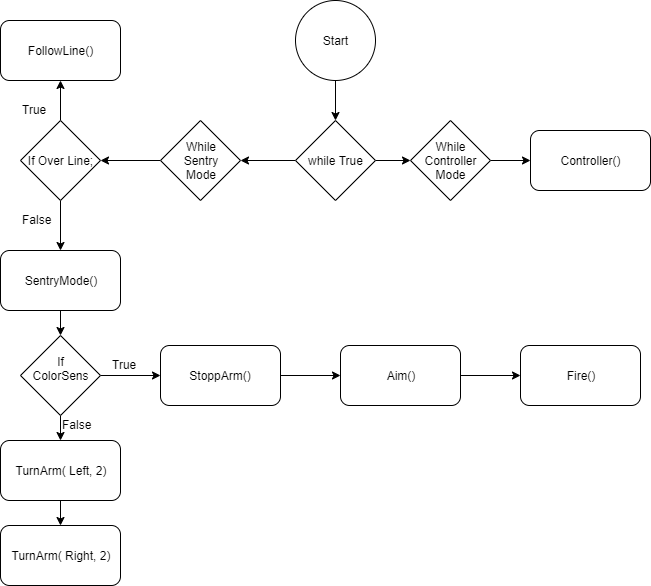

The diagram above was exported from draw.io. Its source (the exported page's mxGraphModel, read from the mxfile embedded in the PNG):
<mxGraphModel dx="1024" dy="566" grid="1" gridSize="10" guides="1" tooltips="1" connect="1" arrows="1" fold="1" page="1" pageScale="1" pageWidth="850" pageHeight="1100" math="0" shadow="0">
  <root>
    <mxCell id="0" />
    <mxCell id="1" parent="0" />
    <mxCell id="cF5P-1ezZfvKzRNAj4Ri-17" style="edgeStyle=orthogonalEdgeStyle;rounded=0;orthogonalLoop=1;jettySize=auto;html=1;exitX=0.5;exitY=1;exitDx=0;exitDy=0;entryX=0.5;entryY=0;entryDx=0;entryDy=0;" edge="1" parent="1" source="cF5P-1ezZfvKzRNAj4Ri-1" target="cF5P-1ezZfvKzRNAj4Ri-2">
      <mxGeometry relative="1" as="geometry" />
    </mxCell>
    <mxCell id="cF5P-1ezZfvKzRNAj4Ri-1" value="Start" style="ellipse;whiteSpace=wrap;html=1;aspect=fixed;" vertex="1" parent="1">
      <mxGeometry x="345" y="30" width="80" height="80" as="geometry" />
    </mxCell>
    <mxCell id="cF5P-1ezZfvKzRNAj4Ri-18" style="edgeStyle=orthogonalEdgeStyle;rounded=0;orthogonalLoop=1;jettySize=auto;html=1;exitX=1;exitY=0.5;exitDx=0;exitDy=0;entryX=0;entryY=0.5;entryDx=0;entryDy=0;" edge="1" parent="1" source="cF5P-1ezZfvKzRNAj4Ri-2" target="cF5P-1ezZfvKzRNAj4Ri-4">
      <mxGeometry relative="1" as="geometry" />
    </mxCell>
    <mxCell id="cF5P-1ezZfvKzRNAj4Ri-20" style="edgeStyle=orthogonalEdgeStyle;rounded=0;orthogonalLoop=1;jettySize=auto;html=1;exitX=0;exitY=0.5;exitDx=0;exitDy=0;entryX=1;entryY=0.5;entryDx=0;entryDy=0;" edge="1" parent="1" source="cF5P-1ezZfvKzRNAj4Ri-2" target="cF5P-1ezZfvKzRNAj4Ri-5">
      <mxGeometry relative="1" as="geometry" />
    </mxCell>
    <mxCell id="cF5P-1ezZfvKzRNAj4Ri-2" value="while True" style="rhombus;whiteSpace=wrap;html=1;" vertex="1" parent="1">
      <mxGeometry x="345" y="150" width="80" height="80" as="geometry" />
    </mxCell>
    <mxCell id="cF5P-1ezZfvKzRNAj4Ri-3" value="Controller()" style="rounded=1;whiteSpace=wrap;html=1;" vertex="1" parent="1">
      <mxGeometry x="580" y="160" width="120" height="60" as="geometry" />
    </mxCell>
    <mxCell id="cF5P-1ezZfvKzRNAj4Ri-19" style="edgeStyle=orthogonalEdgeStyle;rounded=0;orthogonalLoop=1;jettySize=auto;html=1;exitX=1;exitY=0.5;exitDx=0;exitDy=0;entryX=0;entryY=0.5;entryDx=0;entryDy=0;" edge="1" parent="1" source="cF5P-1ezZfvKzRNAj4Ri-4" target="cF5P-1ezZfvKzRNAj4Ri-3">
      <mxGeometry relative="1" as="geometry" />
    </mxCell>
    <mxCell id="cF5P-1ezZfvKzRNAj4Ri-4" value="While&lt;br&gt;Controller&lt;br&gt;Mode" style="rhombus;whiteSpace=wrap;html=1;" vertex="1" parent="1">
      <mxGeometry x="460" y="150" width="80" height="80" as="geometry" />
    </mxCell>
    <mxCell id="cF5P-1ezZfvKzRNAj4Ri-21" style="edgeStyle=orthogonalEdgeStyle;rounded=0;orthogonalLoop=1;jettySize=auto;html=1;exitX=0;exitY=0.5;exitDx=0;exitDy=0;" edge="1" parent="1" source="cF5P-1ezZfvKzRNAj4Ri-5" target="cF5P-1ezZfvKzRNAj4Ri-7">
      <mxGeometry relative="1" as="geometry" />
    </mxCell>
    <mxCell id="cF5P-1ezZfvKzRNAj4Ri-5" value="While&lt;br&gt;Sentry&lt;br&gt;Mode" style="rhombus;whiteSpace=wrap;html=1;" vertex="1" parent="1">
      <mxGeometry x="210" y="150" width="80" height="80" as="geometry" />
    </mxCell>
    <mxCell id="cF5P-1ezZfvKzRNAj4Ri-6" value="FollowLine()" style="rounded=1;whiteSpace=wrap;html=1;" vertex="1" parent="1">
      <mxGeometry x="50" y="50" width="120" height="60" as="geometry" />
    </mxCell>
    <mxCell id="cF5P-1ezZfvKzRNAj4Ri-22" style="edgeStyle=orthogonalEdgeStyle;rounded=0;orthogonalLoop=1;jettySize=auto;html=1;exitX=0.5;exitY=0;exitDx=0;exitDy=0;entryX=0.5;entryY=1;entryDx=0;entryDy=0;" edge="1" parent="1" source="cF5P-1ezZfvKzRNAj4Ri-7" target="cF5P-1ezZfvKzRNAj4Ri-6">
      <mxGeometry relative="1" as="geometry" />
    </mxCell>
    <mxCell id="cF5P-1ezZfvKzRNAj4Ri-23" style="edgeStyle=orthogonalEdgeStyle;rounded=0;orthogonalLoop=1;jettySize=auto;html=1;exitX=0.5;exitY=1;exitDx=0;exitDy=0;entryX=0.5;entryY=0;entryDx=0;entryDy=0;" edge="1" parent="1" source="cF5P-1ezZfvKzRNAj4Ri-7" target="cF5P-1ezZfvKzRNAj4Ri-8">
      <mxGeometry relative="1" as="geometry" />
    </mxCell>
    <mxCell id="cF5P-1ezZfvKzRNAj4Ri-7" value="If Over Line;" style="rhombus;whiteSpace=wrap;html=1;" vertex="1" parent="1">
      <mxGeometry x="70" y="150" width="80" height="80" as="geometry" />
    </mxCell>
    <mxCell id="cF5P-1ezZfvKzRNAj4Ri-24" style="edgeStyle=orthogonalEdgeStyle;rounded=0;orthogonalLoop=1;jettySize=auto;html=1;exitX=0.5;exitY=1;exitDx=0;exitDy=0;entryX=0.5;entryY=0;entryDx=0;entryDy=0;" edge="1" parent="1" source="cF5P-1ezZfvKzRNAj4Ri-8" target="cF5P-1ezZfvKzRNAj4Ri-12">
      <mxGeometry relative="1" as="geometry" />
    </mxCell>
    <mxCell id="cF5P-1ezZfvKzRNAj4Ri-8" value="SentryMode()" style="rounded=1;whiteSpace=wrap;html=1;" vertex="1" parent="1">
      <mxGeometry x="50" y="280" width="120" height="60" as="geometry" />
    </mxCell>
    <mxCell id="cF5P-1ezZfvKzRNAj4Ri-29" style="edgeStyle=orthogonalEdgeStyle;rounded=0;orthogonalLoop=1;jettySize=auto;html=1;exitX=0.5;exitY=1;exitDx=0;exitDy=0;entryX=0.5;entryY=0;entryDx=0;entryDy=0;" edge="1" parent="1" source="cF5P-1ezZfvKzRNAj4Ri-11" target="cF5P-1ezZfvKzRNAj4Ri-13">
      <mxGeometry relative="1" as="geometry" />
    </mxCell>
    <mxCell id="cF5P-1ezZfvKzRNAj4Ri-11" value="TurnArm( Left, 2)" style="rounded=1;whiteSpace=wrap;html=1;" vertex="1" parent="1">
      <mxGeometry x="50" y="470" width="120" height="60" as="geometry" />
    </mxCell>
    <mxCell id="cF5P-1ezZfvKzRNAj4Ri-25" style="edgeStyle=orthogonalEdgeStyle;rounded=0;orthogonalLoop=1;jettySize=auto;html=1;exitX=1;exitY=0.5;exitDx=0;exitDy=0;entryX=0;entryY=0.5;entryDx=0;entryDy=0;" edge="1" parent="1" source="cF5P-1ezZfvKzRNAj4Ri-12" target="cF5P-1ezZfvKzRNAj4Ri-14">
      <mxGeometry relative="1" as="geometry" />
    </mxCell>
    <mxCell id="cF5P-1ezZfvKzRNAj4Ri-28" style="edgeStyle=orthogonalEdgeStyle;rounded=0;orthogonalLoop=1;jettySize=auto;html=1;exitX=0.5;exitY=1;exitDx=0;exitDy=0;entryX=0.5;entryY=0;entryDx=0;entryDy=0;" edge="1" parent="1" source="cF5P-1ezZfvKzRNAj4Ri-12" target="cF5P-1ezZfvKzRNAj4Ri-11">
      <mxGeometry relative="1" as="geometry" />
    </mxCell>
    <mxCell id="cF5P-1ezZfvKzRNAj4Ri-12" value="If&lt;br&gt;ColorSens&lt;br&gt;&lt;font color=&quot;#ffffff&quot;&gt;a&lt;/font&gt;" style="rhombus;whiteSpace=wrap;html=1;" vertex="1" parent="1">
      <mxGeometry x="70" y="365" width="80" height="80" as="geometry" />
    </mxCell>
    <mxCell id="cF5P-1ezZfvKzRNAj4Ri-13" value="TurnArm( Right, 2)" style="rounded=1;whiteSpace=wrap;html=1;" vertex="1" parent="1">
      <mxGeometry x="50" y="555" width="120" height="60" as="geometry" />
    </mxCell>
    <mxCell id="cF5P-1ezZfvKzRNAj4Ri-26" style="edgeStyle=orthogonalEdgeStyle;rounded=0;orthogonalLoop=1;jettySize=auto;html=1;exitX=1;exitY=0.5;exitDx=0;exitDy=0;entryX=0;entryY=0.5;entryDx=0;entryDy=0;" edge="1" parent="1" source="cF5P-1ezZfvKzRNAj4Ri-14" target="cF5P-1ezZfvKzRNAj4Ri-15">
      <mxGeometry relative="1" as="geometry" />
    </mxCell>
    <mxCell id="cF5P-1ezZfvKzRNAj4Ri-14" value="StoppArm()" style="rounded=1;whiteSpace=wrap;html=1;" vertex="1" parent="1">
      <mxGeometry x="210" y="375" width="120" height="60" as="geometry" />
    </mxCell>
    <mxCell id="cF5P-1ezZfvKzRNAj4Ri-27" style="edgeStyle=orthogonalEdgeStyle;rounded=0;orthogonalLoop=1;jettySize=auto;html=1;exitX=1;exitY=0.5;exitDx=0;exitDy=0;entryX=0;entryY=0.5;entryDx=0;entryDy=0;" edge="1" parent="1" source="cF5P-1ezZfvKzRNAj4Ri-15" target="cF5P-1ezZfvKzRNAj4Ri-16">
      <mxGeometry relative="1" as="geometry" />
    </mxCell>
    <mxCell id="cF5P-1ezZfvKzRNAj4Ri-15" value="Aim()" style="rounded=1;whiteSpace=wrap;html=1;" vertex="1" parent="1">
      <mxGeometry x="390" y="375" width="120" height="60" as="geometry" />
    </mxCell>
    <mxCell id="cF5P-1ezZfvKzRNAj4Ri-16" value="Fire()" style="rounded=1;whiteSpace=wrap;html=1;" vertex="1" parent="1">
      <mxGeometry x="570" y="375" width="120" height="60" as="geometry" />
    </mxCell>
    <mxCell id="cF5P-1ezZfvKzRNAj4Ri-30" value="False" style="text;html=1;resizable=0;points=[];autosize=1;align=left;verticalAlign=top;spacingTop=-4;" vertex="1" parent="1">
      <mxGeometry x="70" y="240" width="50" height="20" as="geometry" />
    </mxCell>
    <mxCell id="cF5P-1ezZfvKzRNAj4Ri-31" value="True" style="text;html=1;resizable=0;points=[];autosize=1;align=left;verticalAlign=top;spacingTop=-4;" vertex="1" parent="1">
      <mxGeometry x="70" y="130" width="40" height="20" as="geometry" />
    </mxCell>
    <mxCell id="cF5P-1ezZfvKzRNAj4Ri-32" value="True" style="text;html=1;resizable=0;points=[];autosize=1;align=left;verticalAlign=top;spacingTop=-4;" vertex="1" parent="1">
      <mxGeometry x="160" y="385" width="40" height="20" as="geometry" />
    </mxCell>
    <mxCell id="cF5P-1ezZfvKzRNAj4Ri-33" value="False" style="text;html=1;resizable=0;points=[];autosize=1;align=left;verticalAlign=top;spacingTop=-4;" vertex="1" parent="1">
      <mxGeometry x="110" y="445" width="50" height="20" as="geometry" />
    </mxCell>
  </root>
</mxGraphModel>